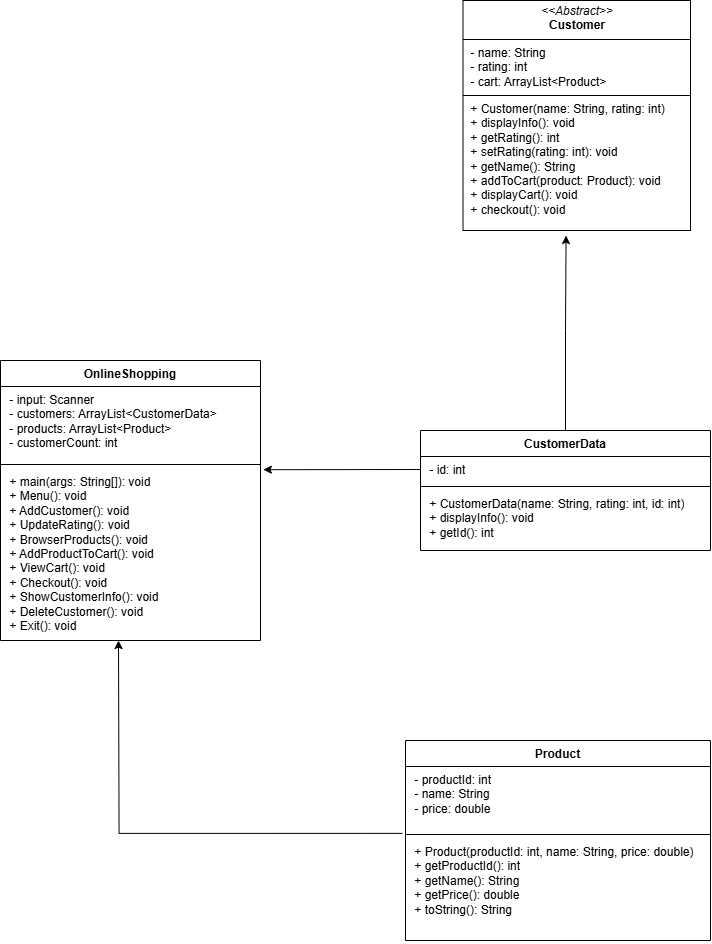

The diagram above was exported from draw.io. Its source (the exported page's mxGraphModel, read from the mxfile embedded in the PNG):
<mxGraphModel dx="1389" dy="1644" grid="1" gridSize="10" guides="1" tooltips="1" connect="1" arrows="1" fold="1" page="1" pageScale="1" pageWidth="827" pageHeight="1169" math="0" shadow="0">
  <root>
    <mxCell id="0" />
    <mxCell id="1" parent="0" />
    <mxCell id="JVjC3CMHYUJeLaYCkjEd-1" value="OnlineShopping" style="swimlane;fontStyle=1;align=center;verticalAlign=top;childLayout=stackLayout;horizontal=1;startSize=26;horizontalStack=0;resizeParent=1;resizeParentMax=0;resizeLast=0;collapsible=1;marginBottom=0;whiteSpace=wrap;html=1;" vertex="1" parent="1">
      <mxGeometry x="80" y="490" width="260" height="280" as="geometry" />
    </mxCell>
    <mxCell id="JVjC3CMHYUJeLaYCkjEd-2" value="&amp;nbsp;- input: Scanner&lt;div&gt;&amp;nbsp;- customers: ArrayList&amp;lt;CustomerData&amp;gt;&lt;/div&gt;&lt;div&gt;&amp;nbsp;- products: ArrayList&amp;lt;Product&amp;gt;&lt;/div&gt;&lt;div&gt;&amp;nbsp;- customerCount: int&lt;/div&gt;" style="text;strokeColor=none;fillColor=none;align=left;verticalAlign=top;spacingLeft=4;spacingRight=4;overflow=hidden;rotatable=0;points=[[0,0.5],[1,0.5]];portConstraint=eastwest;whiteSpace=wrap;html=1;" vertex="1" parent="JVjC3CMHYUJeLaYCkjEd-1">
      <mxGeometry y="26" width="260" height="74" as="geometry" />
    </mxCell>
    <mxCell id="JVjC3CMHYUJeLaYCkjEd-3" value="" style="line;strokeWidth=1;fillColor=none;align=left;verticalAlign=middle;spacingTop=-1;spacingLeft=3;spacingRight=3;rotatable=0;labelPosition=right;points=[];portConstraint=eastwest;strokeColor=inherit;" vertex="1" parent="JVjC3CMHYUJeLaYCkjEd-1">
      <mxGeometry y="100" width="260" height="8" as="geometry" />
    </mxCell>
    <mxCell id="JVjC3CMHYUJeLaYCkjEd-4" value="&amp;nbsp;+ main(args: String[]): void&lt;div&gt;&amp;nbsp;+ Menu(): void&lt;/div&gt;&lt;div&gt;&amp;nbsp;+ AddCustomer(): void&lt;/div&gt;&lt;div&gt;&amp;nbsp;+ UpdateRating(): void&lt;/div&gt;&lt;div&gt;&amp;nbsp;+ BrowserProducts(): void&lt;/div&gt;&lt;div&gt;&amp;nbsp;+ AddProductToCart(): void&lt;/div&gt;&lt;div&gt;&amp;nbsp;+ ViewCart(): void&lt;/div&gt;&lt;div&gt;&amp;nbsp;+ Checkout(): void&lt;/div&gt;&lt;div&gt;&amp;nbsp;+ ShowCustomerInfo(): void&lt;/div&gt;&lt;div&gt;&amp;nbsp;+ DeleteCustomer(): void&lt;/div&gt;&lt;div&gt;&amp;nbsp;+ Exit(): void&lt;/div&gt;" style="text;strokeColor=none;fillColor=none;align=left;verticalAlign=top;spacingLeft=4;spacingRight=4;overflow=hidden;rotatable=0;points=[[0,0.5],[1,0.5]];portConstraint=eastwest;whiteSpace=wrap;html=1;" vertex="1" parent="JVjC3CMHYUJeLaYCkjEd-1">
      <mxGeometry y="108" width="260" height="172" as="geometry" />
    </mxCell>
    <mxCell id="JVjC3CMHYUJeLaYCkjEd-5" value="CustomerData" style="swimlane;fontStyle=1;align=center;verticalAlign=top;childLayout=stackLayout;horizontal=1;startSize=26;horizontalStack=0;resizeParent=1;resizeParentMax=0;resizeLast=0;collapsible=1;marginBottom=0;whiteSpace=wrap;html=1;" vertex="1" parent="1">
      <mxGeometry x="500" y="560" width="290" height="120" as="geometry" />
    </mxCell>
    <mxCell id="JVjC3CMHYUJeLaYCkjEd-6" value="&amp;nbsp;- id: int" style="text;strokeColor=none;fillColor=none;align=left;verticalAlign=top;spacingLeft=4;spacingRight=4;overflow=hidden;rotatable=0;points=[[0,0.5],[1,0.5]];portConstraint=eastwest;whiteSpace=wrap;html=1;" vertex="1" parent="JVjC3CMHYUJeLaYCkjEd-5">
      <mxGeometry y="26" width="290" height="26" as="geometry" />
    </mxCell>
    <mxCell id="JVjC3CMHYUJeLaYCkjEd-7" value="" style="line;strokeWidth=1;fillColor=none;align=left;verticalAlign=middle;spacingTop=-1;spacingLeft=3;spacingRight=3;rotatable=0;labelPosition=right;points=[];portConstraint=eastwest;strokeColor=inherit;" vertex="1" parent="JVjC3CMHYUJeLaYCkjEd-5">
      <mxGeometry y="52" width="290" height="8" as="geometry" />
    </mxCell>
    <mxCell id="JVjC3CMHYUJeLaYCkjEd-8" value="&amp;nbsp;+ CustomerData(name: String, rating: int, id: int)&lt;div&gt;&amp;nbsp;+ displayInfo(): void&lt;/div&gt;&lt;div&gt;&amp;nbsp;+ getId(): int&lt;/div&gt;" style="text;strokeColor=none;fillColor=none;align=left;verticalAlign=top;spacingLeft=4;spacingRight=4;overflow=hidden;rotatable=0;points=[[0,0.5],[1,0.5]];portConstraint=eastwest;whiteSpace=wrap;html=1;" vertex="1" parent="JVjC3CMHYUJeLaYCkjEd-5">
      <mxGeometry y="60" width="290" height="60" as="geometry" />
    </mxCell>
    <mxCell id="JVjC3CMHYUJeLaYCkjEd-9" value="Product" style="swimlane;fontStyle=1;align=center;verticalAlign=top;childLayout=stackLayout;horizontal=1;startSize=26;horizontalStack=0;resizeParent=1;resizeParentMax=0;resizeLast=0;collapsible=1;marginBottom=0;whiteSpace=wrap;html=1;" vertex="1" parent="1">
      <mxGeometry x="485" y="870" width="305" height="200" as="geometry" />
    </mxCell>
    <mxCell id="JVjC3CMHYUJeLaYCkjEd-16" style="edgeStyle=orthogonalEdgeStyle;rounded=0;orthogonalLoop=1;jettySize=auto;html=1;exitX=-0.01;exitY=1.045;exitDx=0;exitDy=0;exitPerimeter=0;" edge="1" parent="JVjC3CMHYUJeLaYCkjEd-9" source="JVjC3CMHYUJeLaYCkjEd-10">
      <mxGeometry relative="1" as="geometry">
        <mxPoint x="-287" y="-100" as="targetPoint" />
        <mxPoint x="-32" y="48" as="sourcePoint" />
      </mxGeometry>
    </mxCell>
    <mxCell id="JVjC3CMHYUJeLaYCkjEd-10" value="&amp;nbsp;- productId: int&lt;div&gt;&amp;nbsp;- name: String&lt;/div&gt;&lt;div&gt;&amp;nbsp;- price: double&lt;/div&gt;" style="text;strokeColor=none;fillColor=none;align=left;verticalAlign=top;spacingLeft=4;spacingRight=4;overflow=hidden;rotatable=0;points=[[0,0.5],[1,0.5]];portConstraint=eastwest;whiteSpace=wrap;html=1;" vertex="1" parent="JVjC3CMHYUJeLaYCkjEd-9">
      <mxGeometry y="26" width="305" height="64" as="geometry" />
    </mxCell>
    <mxCell id="JVjC3CMHYUJeLaYCkjEd-11" value="" style="line;strokeWidth=1;fillColor=none;align=left;verticalAlign=middle;spacingTop=-1;spacingLeft=3;spacingRight=3;rotatable=0;labelPosition=right;points=[];portConstraint=eastwest;strokeColor=inherit;" vertex="1" parent="JVjC3CMHYUJeLaYCkjEd-9">
      <mxGeometry y="90" width="305" height="8" as="geometry" />
    </mxCell>
    <mxCell id="JVjC3CMHYUJeLaYCkjEd-12" value="&amp;nbsp;+ Product(productId: int, name: String, price: double)&lt;div&gt;&amp;nbsp;+ getProductId(): int&lt;/div&gt;&lt;div&gt;&amp;nbsp;+ getName(): String&lt;/div&gt;&lt;div&gt;&amp;nbsp;+ getPrice(): double&lt;/div&gt;&lt;div&gt;&amp;nbsp;+ toString(): String&lt;/div&gt;" style="text;strokeColor=none;fillColor=none;align=left;verticalAlign=top;spacingLeft=4;spacingRight=4;overflow=hidden;rotatable=0;points=[[0,0.5],[1,0.5]];portConstraint=eastwest;whiteSpace=wrap;html=1;" vertex="1" parent="JVjC3CMHYUJeLaYCkjEd-9">
      <mxGeometry y="98" width="305" height="102" as="geometry" />
    </mxCell>
    <mxCell id="JVjC3CMHYUJeLaYCkjEd-14" value="&lt;p style=&quot;margin:0px;margin-top:4px;text-align:center;&quot;&gt;&lt;i&gt;&amp;lt;&amp;lt;Abstract&amp;gt;&amp;gt;&lt;/i&gt;&lt;br&gt;&lt;b&gt;Customer&lt;/b&gt;&lt;/p&gt;&lt;hr size=&quot;1&quot; style=&quot;border-style:solid;&quot;&gt;&lt;p style=&quot;margin:0px;margin-left:4px;&quot;&gt;&amp;nbsp;- name: String&lt;/p&gt;&lt;p style=&quot;margin:0px;margin-left:4px;&quot;&gt;&amp;nbsp;- rating: int&lt;/p&gt;&lt;p style=&quot;margin:0px;margin-left:4px;&quot;&gt;&amp;nbsp;- cart: ArrayList&amp;lt;Product&amp;gt;&lt;/p&gt;&lt;hr size=&quot;1&quot; style=&quot;border-style:solid;&quot;&gt;&lt;p style=&quot;margin:0px;margin-left:4px;&quot;&gt;&amp;nbsp;+ Customer(name: String, rating: int)&lt;/p&gt;&lt;p style=&quot;margin:0px;margin-left:4px;&quot;&gt;&amp;nbsp;+ displayInfo(): void&lt;/p&gt;&lt;p style=&quot;margin:0px;margin-left:4px;&quot;&gt;&amp;nbsp;+ getRating(): int&lt;/p&gt;&lt;p style=&quot;margin:0px;margin-left:4px;&quot;&gt;&amp;nbsp;+ setRating(rating: int): void&lt;/p&gt;&lt;p style=&quot;margin:0px;margin-left:4px;&quot;&gt;&amp;nbsp;+ getName(): String&lt;/p&gt;&lt;p style=&quot;margin:0px;margin-left:4px;&quot;&gt;&amp;nbsp;+ addToCart(product: Product): void&lt;/p&gt;&lt;p style=&quot;margin:0px;margin-left:4px;&quot;&gt;&amp;nbsp;+ displayCart(): void&amp;nbsp;&lt;/p&gt;&lt;p style=&quot;margin:0px;margin-left:4px;&quot;&gt;&amp;nbsp;+ checkout(): void&lt;/p&gt;" style="verticalAlign=top;align=left;overflow=fill;html=1;whiteSpace=wrap;" vertex="1" parent="1">
      <mxGeometry x="542.5" y="130" width="227.5" height="230" as="geometry" />
    </mxCell>
    <mxCell id="JVjC3CMHYUJeLaYCkjEd-15" style="edgeStyle=orthogonalEdgeStyle;rounded=0;orthogonalLoop=1;jettySize=auto;html=1;exitX=0.5;exitY=0;exitDx=0;exitDy=0;entryX=0.453;entryY=1.022;entryDx=0;entryDy=0;entryPerimeter=0;" edge="1" parent="1" source="JVjC3CMHYUJeLaYCkjEd-5" target="JVjC3CMHYUJeLaYCkjEd-14">
      <mxGeometry relative="1" as="geometry" />
    </mxCell>
    <mxCell id="JVjC3CMHYUJeLaYCkjEd-18" style="edgeStyle=orthogonalEdgeStyle;rounded=0;orthogonalLoop=1;jettySize=auto;html=1;exitX=0;exitY=0.5;exitDx=0;exitDy=0;entryX=1.011;entryY=0.007;entryDx=0;entryDy=0;entryPerimeter=0;" edge="1" parent="1" source="JVjC3CMHYUJeLaYCkjEd-6" target="JVjC3CMHYUJeLaYCkjEd-4">
      <mxGeometry relative="1" as="geometry" />
    </mxCell>
  </root>
</mxGraphModel>